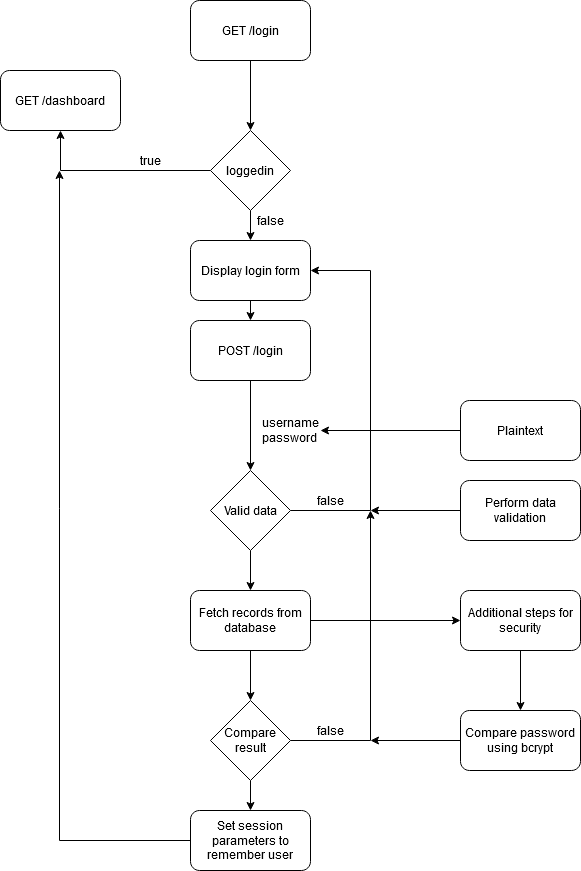

The diagram above was exported from draw.io. Its source (the exported page's mxGraphModel, read from the mxfile embedded in the PNG):
<mxGraphModel dx="1403" dy="1865" grid="1" gridSize="10" guides="1" tooltips="1" connect="1" arrows="1" fold="1" page="1" pageScale="1" pageWidth="827" pageHeight="1169" math="0" shadow="0">
  <root>
    <mxCell id="0" />
    <mxCell id="1" parent="0" />
    <mxCell id="2" style="edgeStyle=orthogonalEdgeStyle;rounded=0;orthogonalLoop=1;jettySize=auto;html=1;entryX=0.5;entryY=0;entryDx=0;entryDy=0;" edge="1" source="3" target="6" parent="1">
      <mxGeometry relative="1" as="geometry" />
    </mxCell>
    <mxCell id="3" value="GET /login" style="rounded=1;whiteSpace=wrap;html=1;" vertex="1" parent="1">
      <mxGeometry x="250" y="200" width="120" height="60" as="geometry" />
    </mxCell>
    <mxCell id="4" style="edgeStyle=orthogonalEdgeStyle;rounded=0;orthogonalLoop=1;jettySize=auto;html=1;entryX=0.5;entryY=1;entryDx=0;entryDy=0;" edge="1" source="6" target="7" parent="1">
      <mxGeometry relative="1" as="geometry" />
    </mxCell>
    <mxCell id="5" style="edgeStyle=orthogonalEdgeStyle;rounded=0;orthogonalLoop=1;jettySize=auto;html=1;exitX=0.5;exitY=1;exitDx=0;exitDy=0;entryX=0.5;entryY=0;entryDx=0;entryDy=0;" edge="1" source="6" target="17" parent="1">
      <mxGeometry relative="1" as="geometry" />
    </mxCell>
    <mxCell id="6" value="loggedin" style="rhombus;whiteSpace=wrap;html=1;" vertex="1" parent="1">
      <mxGeometry x="270" y="330" width="80" height="80" as="geometry" />
    </mxCell>
    <mxCell id="7" value="GET /dashboard" style="rounded=1;whiteSpace=wrap;html=1;" vertex="1" parent="1">
      <mxGeometry x="60" y="270" width="120" height="60" as="geometry" />
    </mxCell>
    <mxCell id="8" value="true" style="text;html=1;strokeColor=none;fillColor=none;align=center;verticalAlign=middle;whiteSpace=wrap;rounded=0;" vertex="1" parent="1">
      <mxGeometry x="190" y="350" width="40" height="20" as="geometry" />
    </mxCell>
    <mxCell id="9" value="&lt;div&gt;false&lt;/div&gt;" style="text;html=1;strokeColor=none;fillColor=none;align=center;verticalAlign=middle;whiteSpace=wrap;rounded=0;" vertex="1" parent="1">
      <mxGeometry x="370" y="690" width="40" height="20" as="geometry" />
    </mxCell>
    <mxCell id="10" style="edgeStyle=orthogonalEdgeStyle;rounded=0;orthogonalLoop=1;jettySize=auto;html=1;entryX=0.5;entryY=0;entryDx=0;entryDy=0;" edge="1" source="11" target="15" parent="1">
      <mxGeometry relative="1" as="geometry" />
    </mxCell>
    <mxCell id="11" value="POST /login" style="rounded=1;whiteSpace=wrap;html=1;" vertex="1" parent="1">
      <mxGeometry x="250" y="520" width="120" height="60" as="geometry" />
    </mxCell>
    <mxCell id="12" value="&lt;div&gt;username&lt;/div&gt;&lt;div&gt;password&lt;br&gt;&lt;/div&gt;" style="text;html=1;strokeColor=none;fillColor=none;align=center;verticalAlign=middle;whiteSpace=wrap;rounded=0;" vertex="1" parent="1">
      <mxGeometry x="330" y="620" width="40" height="20" as="geometry" />
    </mxCell>
    <mxCell id="13" style="edgeStyle=orthogonalEdgeStyle;rounded=0;orthogonalLoop=1;jettySize=auto;html=1;entryX=0.5;entryY=0;entryDx=0;entryDy=0;" edge="1" source="15" target="20" parent="1">
      <mxGeometry relative="1" as="geometry" />
    </mxCell>
    <mxCell id="14" style="edgeStyle=orthogonalEdgeStyle;rounded=0;orthogonalLoop=1;jettySize=auto;html=1;exitX=1;exitY=0.5;exitDx=0;exitDy=0;entryX=1;entryY=0.5;entryDx=0;entryDy=0;" edge="1" source="15" target="17" parent="1">
      <mxGeometry relative="1" as="geometry">
        <Array as="points">
          <mxPoint x="430" y="710" />
          <mxPoint x="430" y="470" />
        </Array>
      </mxGeometry>
    </mxCell>
    <mxCell id="15" value="Valid data" style="rhombus;whiteSpace=wrap;html=1;" vertex="1" parent="1">
      <mxGeometry x="270" y="670" width="80" height="80" as="geometry" />
    </mxCell>
    <mxCell id="16" style="edgeStyle=orthogonalEdgeStyle;rounded=0;orthogonalLoop=1;jettySize=auto;html=1;exitX=0.5;exitY=1;exitDx=0;exitDy=0;entryX=0.5;entryY=0;entryDx=0;entryDy=0;" edge="1" source="17" target="11" parent="1">
      <mxGeometry relative="1" as="geometry" />
    </mxCell>
    <mxCell id="17" value="Display login form" style="rounded=1;whiteSpace=wrap;html=1;" vertex="1" parent="1">
      <mxGeometry x="250" y="440" width="120" height="60" as="geometry" />
    </mxCell>
    <mxCell id="18" style="edgeStyle=orthogonalEdgeStyle;rounded=0;orthogonalLoop=1;jettySize=auto;html=1;entryX=0.5;entryY=0;entryDx=0;entryDy=0;" edge="1" source="20" target="23" parent="1">
      <mxGeometry relative="1" as="geometry" />
    </mxCell>
    <mxCell id="19" style="edgeStyle=orthogonalEdgeStyle;rounded=0;orthogonalLoop=1;jettySize=auto;html=1;" edge="1" source="20" parent="1">
      <mxGeometry relative="1" as="geometry">
        <mxPoint x="520" y="820" as="targetPoint" />
      </mxGeometry>
    </mxCell>
    <mxCell id="20" value="Fetch records from database" style="rounded=1;whiteSpace=wrap;html=1;" vertex="1" parent="1">
      <mxGeometry x="250" y="790" width="120" height="60" as="geometry" />
    </mxCell>
    <mxCell id="21" style="edgeStyle=orthogonalEdgeStyle;rounded=0;orthogonalLoop=1;jettySize=auto;html=1;exitX=0.5;exitY=1;exitDx=0;exitDy=0;entryX=0.5;entryY=0;entryDx=0;entryDy=0;" edge="1" source="23" target="25" parent="1">
      <mxGeometry relative="1" as="geometry" />
    </mxCell>
    <mxCell id="22" style="edgeStyle=orthogonalEdgeStyle;rounded=0;orthogonalLoop=1;jettySize=auto;html=1;" edge="1" source="23" parent="1">
      <mxGeometry relative="1" as="geometry">
        <mxPoint x="430" y="710" as="targetPoint" />
      </mxGeometry>
    </mxCell>
    <mxCell id="23" value="Compare result" style="rhombus;whiteSpace=wrap;html=1;" vertex="1" parent="1">
      <mxGeometry x="270" y="900" width="80" height="80" as="geometry" />
    </mxCell>
    <mxCell id="24" style="edgeStyle=orthogonalEdgeStyle;rounded=0;orthogonalLoop=1;jettySize=auto;html=1;" edge="1" source="25" parent="1">
      <mxGeometry relative="1" as="geometry">
        <mxPoint x="119" y="370" as="targetPoint" />
      </mxGeometry>
    </mxCell>
    <mxCell id="25" value="Set session parameters to remember user" style="rounded=1;whiteSpace=wrap;html=1;" vertex="1" parent="1">
      <mxGeometry x="250" y="1010" width="120" height="60" as="geometry" />
    </mxCell>
    <mxCell id="26" value="&lt;div&gt;false&lt;/div&gt;" style="text;html=1;strokeColor=none;fillColor=none;align=center;verticalAlign=middle;whiteSpace=wrap;rounded=0;" vertex="1" parent="1">
      <mxGeometry x="370" y="920" width="40" height="20" as="geometry" />
    </mxCell>
    <mxCell id="27" value="&lt;div&gt;false&lt;/div&gt;" style="text;html=1;strokeColor=none;fillColor=none;align=center;verticalAlign=middle;whiteSpace=wrap;rounded=0;" vertex="1" parent="1">
      <mxGeometry x="310" y="410" width="40" height="20" as="geometry" />
    </mxCell>
    <mxCell id="28" style="edgeStyle=orthogonalEdgeStyle;rounded=0;orthogonalLoop=1;jettySize=auto;html=1;exitX=0.5;exitY=1;exitDx=0;exitDy=0;entryX=0.5;entryY=0;entryDx=0;entryDy=0;" edge="1" source="29" target="31" parent="1">
      <mxGeometry relative="1" as="geometry" />
    </mxCell>
    <mxCell id="29" value="&lt;div&gt;Additional steps for security&lt;/div&gt;" style="rounded=1;whiteSpace=wrap;html=1;" vertex="1" parent="1">
      <mxGeometry x="520" y="790" width="120" height="60" as="geometry" />
    </mxCell>
    <mxCell id="30" style="edgeStyle=orthogonalEdgeStyle;rounded=0;orthogonalLoop=1;jettySize=auto;html=1;" edge="1" source="31" parent="1">
      <mxGeometry relative="1" as="geometry">
        <mxPoint x="430" y="940" as="targetPoint" />
      </mxGeometry>
    </mxCell>
    <mxCell id="31" value="Compare password using bcrypt" style="rounded=1;whiteSpace=wrap;html=1;" vertex="1" parent="1">
      <mxGeometry x="520" y="910" width="120" height="60" as="geometry" />
    </mxCell>
    <mxCell id="32" style="edgeStyle=orthogonalEdgeStyle;rounded=0;orthogonalLoop=1;jettySize=auto;html=1;exitX=0;exitY=0.5;exitDx=0;exitDy=0;" edge="1" source="33" parent="1">
      <mxGeometry relative="1" as="geometry">
        <mxPoint x="430" y="710" as="targetPoint" />
      </mxGeometry>
    </mxCell>
    <mxCell id="33" value="Perform data validation" style="rounded=1;whiteSpace=wrap;html=1;" vertex="1" parent="1">
      <mxGeometry x="520" y="680" width="120" height="60" as="geometry" />
    </mxCell>
    <mxCell id="34" style="edgeStyle=orthogonalEdgeStyle;rounded=0;orthogonalLoop=1;jettySize=auto;html=1;" edge="1" source="35" parent="1">
      <mxGeometry relative="1" as="geometry">
        <mxPoint x="380" y="630" as="targetPoint" />
      </mxGeometry>
    </mxCell>
    <mxCell id="35" value="Plaintext " style="rounded=1;whiteSpace=wrap;html=1;" vertex="1" parent="1">
      <mxGeometry x="520" y="600" width="120" height="60" as="geometry" />
    </mxCell>
  </root>
</mxGraphModel>